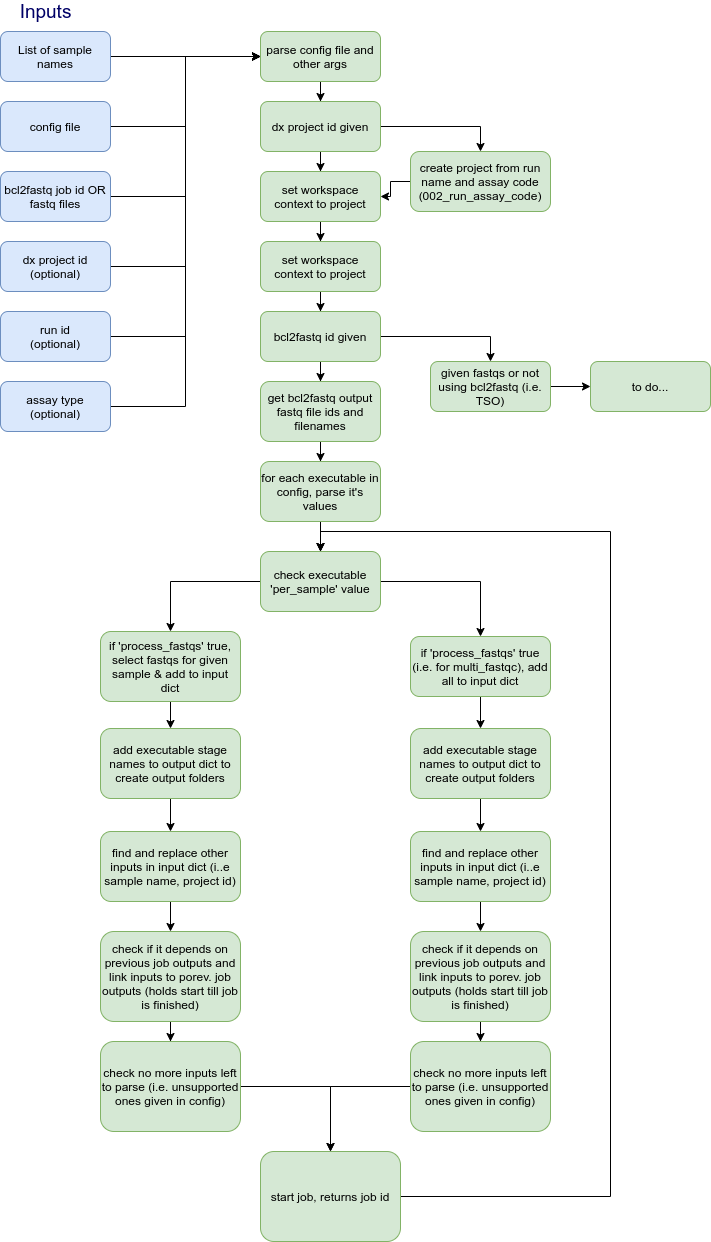

The diagram above was exported from draw.io. Its source (the exported page's mxGraphModel, read from the mxfile embedded in the PNG):
<mxGraphModel dx="957" dy="907" grid="1" gridSize="10" guides="1" tooltips="1" connect="1" arrows="1" fold="1" page="1" pageScale="1" pageWidth="1169" pageHeight="1654" background="#ffffff" math="0" shadow="0">
  <root>
    <mxCell id="0" />
    <mxCell id="1" parent="0" />
    <mxCell id="33" style="edgeStyle=orthogonalEdgeStyle;rounded=0;orthogonalLoop=1;jettySize=auto;html=1;entryX=0;entryY=0.5;entryDx=0;entryDy=0;strokeColor=#000000;" edge="1" parent="1" source="2" target="9">
      <mxGeometry relative="1" as="geometry" />
    </mxCell>
    <mxCell id="2" value="&lt;font color=&quot;#000000&quot;&gt;bcl2fastq job id OR fastq files&lt;/font&gt;" style="rounded=1;whiteSpace=wrap;html=1;fillColor=#dae8fc;strokeColor=#6c8ebf;" parent="1" vertex="1">
      <mxGeometry x="40" y="210" width="110" height="50" as="geometry" />
    </mxCell>
    <mxCell id="18" style="edgeStyle=orthogonalEdgeStyle;rounded=0;orthogonalLoop=1;jettySize=auto;html=1;entryX=0;entryY=0.5;entryDx=0;entryDy=0;strokeColor=#000000;" edge="1" parent="1" source="3" target="9">
      <mxGeometry relative="1" as="geometry" />
    </mxCell>
    <mxCell id="3" value="&lt;font color=&quot;#000000&quot;&gt;List of sample names&lt;/font&gt;&lt;span style=&quot;color: rgba(0 , 0 , 0 , 0) ; font-family: monospace ; font-size: 0px&quot;&gt;%3CmxGraphModel%3E%3Croot%3E%3CmxCell%20id%3D%220%22%2F%3E%3CmxCell%20id%3D%221%22%20parent%3D%220%22%2F%3E%3CmxCell%20id%3D%222%22%20value%3D%22%26lt%3Bfont%20color%3D%26quot%3B%23000000%26quot%3B%26gt%3BFastQs%20for%20all%20samples%26lt%3B%2Ffont%26gt%3B%22%20style%3D%22rounded%3D1%3BwhiteSpace%3Dwrap%3Bhtml%3D1%3BfillColor%3D%23dae8fc%3BstrokeColor%3D%236c8ebf%3B%22%20vertex%3D%221%22%20parent%3D%221%22%3E%3CmxGeometry%20x%3D%22120%22%20y%3D%2250%22%20width%3D%22110%22%20height%3D%2250%22%20as%3D%22geometry%22%2F%3E%3C%2FmxCell%3E%3C%2Froot%3E%3C%2FmxGraphModel%3E&lt;/span&gt;" style="rounded=1;whiteSpace=wrap;html=1;fillColor=#dae8fc;strokeColor=#6c8ebf;" parent="1" vertex="1">
      <mxGeometry x="40" y="70" width="110" height="50" as="geometry" />
    </mxCell>
    <mxCell id="19" style="edgeStyle=orthogonalEdgeStyle;rounded=0;orthogonalLoop=1;jettySize=auto;html=1;entryX=0;entryY=0.5;entryDx=0;entryDy=0;strokeColor=#000000;" edge="1" parent="1" source="4" target="9">
      <mxGeometry relative="1" as="geometry" />
    </mxCell>
    <mxCell id="4" value="&lt;font color=&quot;#000000&quot;&gt;config file&lt;/font&gt;" style="rounded=1;whiteSpace=wrap;html=1;fillColor=#dae8fc;strokeColor=#6c8ebf;" parent="1" vertex="1">
      <mxGeometry x="40" y="140" width="110" height="50" as="geometry" />
    </mxCell>
    <mxCell id="20" style="edgeStyle=orthogonalEdgeStyle;rounded=0;orthogonalLoop=1;jettySize=auto;html=1;entryX=0;entryY=0.5;entryDx=0;entryDy=0;strokeColor=#000000;" edge="1" parent="1" source="6" target="9">
      <mxGeometry relative="1" as="geometry" />
    </mxCell>
    <mxCell id="6" value="&lt;font color=&quot;#000000&quot;&gt;dx project id (optional)&lt;/font&gt;" style="rounded=1;whiteSpace=wrap;html=1;fillColor=#dae8fc;strokeColor=#6c8ebf;" parent="1" vertex="1">
      <mxGeometry x="40" y="280" width="110" height="50" as="geometry" />
    </mxCell>
    <mxCell id="23" style="edgeStyle=orthogonalEdgeStyle;rounded=0;orthogonalLoop=1;jettySize=auto;html=1;entryX=0;entryY=0.5;entryDx=0;entryDy=0;strokeColor=#000000;" edge="1" parent="1" source="7" target="9">
      <mxGeometry relative="1" as="geometry" />
    </mxCell>
    <mxCell id="7" value="&lt;font color=&quot;#000000&quot;&gt;run id&lt;br&gt;&lt;/font&gt;&lt;span style=&quot;color: rgb(0 , 0 , 0)&quot;&gt;(optional)&lt;/span&gt;" style="rounded=1;whiteSpace=wrap;html=1;fillColor=#dae8fc;strokeColor=#6c8ebf;" parent="1" vertex="1">
      <mxGeometry x="40" y="350" width="110" height="50" as="geometry" />
    </mxCell>
    <mxCell id="22" style="edgeStyle=orthogonalEdgeStyle;rounded=0;orthogonalLoop=1;jettySize=auto;html=1;strokeColor=#000000;entryX=0;entryY=0.5;entryDx=0;entryDy=0;" edge="1" parent="1" source="8" target="9">
      <mxGeometry relative="1" as="geometry">
        <mxPoint x="210" y="160" as="targetPoint" />
      </mxGeometry>
    </mxCell>
    <mxCell id="8" value="&lt;font color=&quot;#000000&quot;&gt;assay type&lt;br&gt;&lt;/font&gt;&lt;span style=&quot;color: rgb(0 , 0 , 0)&quot;&gt;(optional)&lt;/span&gt;" style="rounded=1;whiteSpace=wrap;html=1;fillColor=#dae8fc;strokeColor=#6c8ebf;" parent="1" vertex="1">
      <mxGeometry x="40" y="420" width="110" height="50" as="geometry" />
    </mxCell>
    <mxCell id="30" style="edgeStyle=orthogonalEdgeStyle;rounded=0;orthogonalLoop=1;jettySize=auto;html=1;strokeColor=#000000;" edge="1" parent="1" source="9" target="24">
      <mxGeometry relative="1" as="geometry" />
    </mxCell>
    <mxCell id="9" value="&lt;font color=&quot;#000000&quot;&gt;parse config file and other args&lt;/font&gt;" style="rounded=1;whiteSpace=wrap;html=1;fillColor=#d5e8d4;strokeColor=#82b366;" parent="1" vertex="1">
      <mxGeometry x="300" y="70" width="120" height="50" as="geometry" />
    </mxCell>
    <mxCell id="27" style="edgeStyle=orthogonalEdgeStyle;rounded=0;orthogonalLoop=1;jettySize=auto;html=1;entryX=0.5;entryY=0;entryDx=0;entryDy=0;strokeColor=#000000;" edge="1" parent="1" source="24" target="26">
      <mxGeometry relative="1" as="geometry" />
    </mxCell>
    <mxCell id="31" style="edgeStyle=orthogonalEdgeStyle;rounded=0;orthogonalLoop=1;jettySize=auto;html=1;strokeColor=#000000;" edge="1" parent="1" source="24" target="25">
      <mxGeometry relative="1" as="geometry" />
    </mxCell>
    <mxCell id="24" value="&lt;font color=&quot;#000000&quot;&gt;dx project id given&lt;/font&gt;" style="rounded=1;whiteSpace=wrap;html=1;fillColor=#d5e8d4;strokeColor=#82b366;" vertex="1" parent="1">
      <mxGeometry x="300" y="140" width="120" height="50" as="geometry" />
    </mxCell>
    <mxCell id="35" style="edgeStyle=orthogonalEdgeStyle;rounded=0;orthogonalLoop=1;jettySize=auto;html=1;strokeColor=#000000;" edge="1" parent="1" source="25" target="32">
      <mxGeometry relative="1" as="geometry" />
    </mxCell>
    <mxCell id="25" value="&lt;font color=&quot;#000000&quot;&gt;set workspace context to project&lt;/font&gt;" style="rounded=1;whiteSpace=wrap;html=1;fillColor=#d5e8d4;strokeColor=#82b366;" vertex="1" parent="1">
      <mxGeometry x="300" y="210" width="120" height="50" as="geometry" />
    </mxCell>
    <mxCell id="28" style="edgeStyle=orthogonalEdgeStyle;rounded=0;orthogonalLoop=1;jettySize=auto;html=1;entryX=1;entryY=0.5;entryDx=0;entryDy=0;strokeColor=#000000;" edge="1" parent="1" source="26" target="25">
      <mxGeometry relative="1" as="geometry" />
    </mxCell>
    <mxCell id="26" value="&lt;font color=&quot;#000000&quot;&gt;create project from run name and assay code&lt;br&gt;(002_run_assay_code)&lt;br&gt;&lt;/font&gt;" style="rounded=1;whiteSpace=wrap;html=1;fillColor=#d5e8d4;strokeColor=#82b366;" vertex="1" parent="1">
      <mxGeometry x="450" y="190" width="140" height="60" as="geometry" />
    </mxCell>
    <mxCell id="38" style="edgeStyle=orthogonalEdgeStyle;rounded=0;orthogonalLoop=1;jettySize=auto;html=1;entryX=0.5;entryY=0;entryDx=0;entryDy=0;strokeColor=#000000;" edge="1" parent="1" source="32" target="34">
      <mxGeometry relative="1" as="geometry" />
    </mxCell>
    <mxCell id="32" value="&lt;font color=&quot;#000000&quot;&gt;set workspace context to project&lt;/font&gt;" style="rounded=1;whiteSpace=wrap;html=1;fillColor=#d5e8d4;strokeColor=#82b366;" vertex="1" parent="1">
      <mxGeometry x="300" y="280" width="120" height="50" as="geometry" />
    </mxCell>
    <mxCell id="37" style="edgeStyle=orthogonalEdgeStyle;rounded=0;orthogonalLoop=1;jettySize=auto;html=1;strokeColor=#000000;" edge="1" parent="1" source="34" target="36">
      <mxGeometry relative="1" as="geometry" />
    </mxCell>
    <mxCell id="40" style="edgeStyle=orthogonalEdgeStyle;rounded=0;orthogonalLoop=1;jettySize=auto;html=1;entryX=0.5;entryY=0;entryDx=0;entryDy=0;strokeColor=#000000;" edge="1" parent="1" source="34" target="39">
      <mxGeometry relative="1" as="geometry" />
    </mxCell>
    <mxCell id="34" value="&lt;font color=&quot;#000000&quot;&gt;bcl2fastq id given&lt;/font&gt;" style="rounded=1;whiteSpace=wrap;html=1;fillColor=#d5e8d4;strokeColor=#82b366;" vertex="1" parent="1">
      <mxGeometry x="300" y="350" width="120" height="50" as="geometry" />
    </mxCell>
    <mxCell id="70" style="edgeStyle=orthogonalEdgeStyle;rounded=0;orthogonalLoop=1;jettySize=auto;html=1;entryX=0.5;entryY=0;entryDx=0;entryDy=0;strokeColor=#000000;" edge="1" parent="1" source="36" target="43">
      <mxGeometry relative="1" as="geometry" />
    </mxCell>
    <mxCell id="36" value="&lt;font color=&quot;#000000&quot;&gt;get bcl2fastq output fastq file ids and filenames&lt;/font&gt;" style="rounded=1;whiteSpace=wrap;html=1;fillColor=#d5e8d4;strokeColor=#82b366;" vertex="1" parent="1">
      <mxGeometry x="300" y="420" width="120" height="60" as="geometry" />
    </mxCell>
    <mxCell id="42" value="" style="edgeStyle=orthogonalEdgeStyle;rounded=0;orthogonalLoop=1;jettySize=auto;html=1;strokeColor=#000000;" edge="1" parent="1" source="39" target="41">
      <mxGeometry relative="1" as="geometry" />
    </mxCell>
    <mxCell id="39" value="&lt;font color=&quot;#000000&quot;&gt;given fastqs or not using bcl2fastq (i.e. TSO)&lt;/font&gt;" style="rounded=1;whiteSpace=wrap;html=1;fillColor=#d5e8d4;strokeColor=#82b366;" vertex="1" parent="1">
      <mxGeometry x="470" y="400" width="120" height="50" as="geometry" />
    </mxCell>
    <mxCell id="41" value="&lt;font color=&quot;#000000&quot;&gt;to do...&lt;/font&gt;" style="rounded=1;whiteSpace=wrap;html=1;fillColor=#d5e8d4;strokeColor=#82b366;" vertex="1" parent="1">
      <mxGeometry x="630" y="400" width="120" height="50" as="geometry" />
    </mxCell>
    <mxCell id="71" style="edgeStyle=orthogonalEdgeStyle;rounded=0;orthogonalLoop=1;jettySize=auto;html=1;strokeColor=#000000;" edge="1" parent="1" target="44">
      <mxGeometry relative="1" as="geometry">
        <mxPoint x="360" y="570" as="sourcePoint" />
      </mxGeometry>
    </mxCell>
    <mxCell id="73" style="edgeStyle=orthogonalEdgeStyle;rounded=0;orthogonalLoop=1;jettySize=auto;html=1;entryX=0.5;entryY=0;entryDx=0;entryDy=0;strokeColor=#000000;" edge="1" parent="1" source="43" target="44">
      <mxGeometry relative="1" as="geometry" />
    </mxCell>
    <mxCell id="43" value="&lt;font color=&quot;#000000&quot;&gt;for each executable in config, parse it's values&lt;/font&gt;" style="rounded=1;whiteSpace=wrap;html=1;fillColor=#d5e8d4;strokeColor=#82b366;" vertex="1" parent="1">
      <mxGeometry x="300" y="500" width="120" height="60" as="geometry" />
    </mxCell>
    <mxCell id="48" style="edgeStyle=orthogonalEdgeStyle;rounded=0;orthogonalLoop=1;jettySize=auto;html=1;entryX=0.5;entryY=0;entryDx=0;entryDy=0;strokeColor=#000000;" edge="1" parent="1" source="44" target="47">
      <mxGeometry relative="1" as="geometry" />
    </mxCell>
    <mxCell id="49" style="edgeStyle=orthogonalEdgeStyle;rounded=0;orthogonalLoop=1;jettySize=auto;html=1;entryX=0.5;entryY=0;entryDx=0;entryDy=0;strokeColor=#000000;" edge="1" parent="1" source="44" target="46">
      <mxGeometry relative="1" as="geometry" />
    </mxCell>
    <mxCell id="44" value="&lt;font color=&quot;#000000&quot;&gt;check executable 'per_sample' value&lt;/font&gt;" style="rounded=1;whiteSpace=wrap;html=1;fillColor=#d5e8d4;strokeColor=#82b366;" vertex="1" parent="1">
      <mxGeometry x="300" y="590" width="120" height="60" as="geometry" />
    </mxCell>
    <mxCell id="61" value="" style="edgeStyle=orthogonalEdgeStyle;rounded=0;orthogonalLoop=1;jettySize=auto;html=1;strokeColor=#000000;" edge="1" parent="1" source="46" target="57">
      <mxGeometry relative="1" as="geometry" />
    </mxCell>
    <mxCell id="46" value="&lt;font color=&quot;#000000&quot;&gt;if 'process_fastqs' true (i.e. for multi_fastqc), add all to input dict&lt;/font&gt;" style="rounded=1;whiteSpace=wrap;html=1;fillColor=#d5e8d4;strokeColor=#82b366;" vertex="1" parent="1">
      <mxGeometry x="450" y="675" width="140" height="60" as="geometry" />
    </mxCell>
    <mxCell id="52" value="" style="edgeStyle=orthogonalEdgeStyle;rounded=0;orthogonalLoop=1;jettySize=auto;html=1;strokeColor=#000000;" edge="1" parent="1" source="47" target="50">
      <mxGeometry relative="1" as="geometry" />
    </mxCell>
    <mxCell id="47" value="&lt;font color=&quot;#000000&quot;&gt;if 'process_fastqs' true, select fastqs for given sample &amp;amp; add to input dict&lt;/font&gt;" style="rounded=1;whiteSpace=wrap;html=1;fillColor=#d5e8d4;strokeColor=#82b366;" vertex="1" parent="1">
      <mxGeometry x="140" y="670" width="140" height="70" as="geometry" />
    </mxCell>
    <mxCell id="53" value="" style="edgeStyle=orthogonalEdgeStyle;rounded=0;orthogonalLoop=1;jettySize=auto;html=1;strokeColor=#000000;" edge="1" parent="1" source="50" target="51">
      <mxGeometry relative="1" as="geometry" />
    </mxCell>
    <mxCell id="50" value="&lt;font color=&quot;#000000&quot;&gt;add executable stage names to output dict to create output folders&lt;/font&gt;" style="rounded=1;whiteSpace=wrap;html=1;fillColor=#d5e8d4;strokeColor=#82b366;" vertex="1" parent="1">
      <mxGeometry x="140" y="767" width="140" height="70" as="geometry" />
    </mxCell>
    <mxCell id="65" value="" style="edgeStyle=orthogonalEdgeStyle;rounded=0;orthogonalLoop=1;jettySize=auto;html=1;strokeColor=#000000;" edge="1" parent="1" source="51" target="54">
      <mxGeometry relative="1" as="geometry" />
    </mxCell>
    <mxCell id="51" value="&lt;font color=&quot;#000000&quot;&gt;find and replace other inputs in input dict (i..e sample name, project id)&lt;/font&gt;" style="rounded=1;whiteSpace=wrap;html=1;fillColor=#d5e8d4;strokeColor=#82b366;" vertex="1" parent="1">
      <mxGeometry x="140" y="870" width="140" height="70" as="geometry" />
    </mxCell>
    <mxCell id="64" value="" style="edgeStyle=orthogonalEdgeStyle;rounded=0;orthogonalLoop=1;jettySize=auto;html=1;strokeColor=#000000;" edge="1" parent="1" source="54" target="55">
      <mxGeometry relative="1" as="geometry" />
    </mxCell>
    <mxCell id="54" value="&lt;font color=&quot;#000000&quot;&gt;check if it depends on previous job outputs and link inputs to porev. job outputs (holds start till job is finished)&lt;/font&gt;" style="rounded=1;whiteSpace=wrap;html=1;fillColor=#d5e8d4;strokeColor=#82b366;" vertex="1" parent="1">
      <mxGeometry x="140" y="970" width="140" height="90" as="geometry" />
    </mxCell>
    <mxCell id="67" style="edgeStyle=orthogonalEdgeStyle;rounded=0;orthogonalLoop=1;jettySize=auto;html=1;entryX=0.5;entryY=0;entryDx=0;entryDy=0;strokeColor=#000000;" edge="1" parent="1" source="55" target="66">
      <mxGeometry relative="1" as="geometry" />
    </mxCell>
    <mxCell id="55" value="&lt;font color=&quot;#000000&quot;&gt;check no more inputs left to parse (i.e. unsupported ones given in config)&lt;/font&gt;" style="rounded=1;whiteSpace=wrap;html=1;fillColor=#d5e8d4;strokeColor=#82b366;" vertex="1" parent="1">
      <mxGeometry x="140" y="1080" width="140" height="90" as="geometry" />
    </mxCell>
    <mxCell id="56" value="" style="edgeStyle=orthogonalEdgeStyle;rounded=0;orthogonalLoop=1;jettySize=auto;html=1;strokeColor=#000000;" edge="1" parent="1" source="57" target="58">
      <mxGeometry relative="1" as="geometry" />
    </mxCell>
    <mxCell id="57" value="&lt;font color=&quot;#000000&quot;&gt;add executable stage names to output dict to create output folders&lt;/font&gt;" style="rounded=1;whiteSpace=wrap;html=1;fillColor=#d5e8d4;strokeColor=#82b366;" vertex="1" parent="1">
      <mxGeometry x="450" y="767" width="140" height="70" as="geometry" />
    </mxCell>
    <mxCell id="62" value="" style="edgeStyle=orthogonalEdgeStyle;rounded=0;orthogonalLoop=1;jettySize=auto;html=1;strokeColor=#000000;" edge="1" parent="1" source="58" target="59">
      <mxGeometry relative="1" as="geometry" />
    </mxCell>
    <mxCell id="58" value="&lt;font color=&quot;#000000&quot;&gt;find and replace other inputs in input dict (i..e sample name, project id)&lt;/font&gt;" style="rounded=1;whiteSpace=wrap;html=1;fillColor=#d5e8d4;strokeColor=#82b366;" vertex="1" parent="1">
      <mxGeometry x="450" y="870" width="140" height="70" as="geometry" />
    </mxCell>
    <mxCell id="63" value="" style="edgeStyle=orthogonalEdgeStyle;rounded=0;orthogonalLoop=1;jettySize=auto;html=1;strokeColor=#000000;" edge="1" parent="1" source="59" target="60">
      <mxGeometry relative="1" as="geometry" />
    </mxCell>
    <mxCell id="59" value="&lt;font color=&quot;#000000&quot;&gt;check if it depends on previous job outputs and link inputs to porev. job outputs (holds start till job is finished)&lt;/font&gt;" style="rounded=1;whiteSpace=wrap;html=1;fillColor=#d5e8d4;strokeColor=#82b366;" vertex="1" parent="1">
      <mxGeometry x="450" y="970" width="140" height="90" as="geometry" />
    </mxCell>
    <mxCell id="68" style="edgeStyle=orthogonalEdgeStyle;rounded=0;orthogonalLoop=1;jettySize=auto;html=1;strokeColor=#000000;" edge="1" parent="1" source="60" target="66">
      <mxGeometry relative="1" as="geometry" />
    </mxCell>
    <mxCell id="60" value="&lt;font color=&quot;#000000&quot;&gt;check no more inputs left to parse (i.e. unsupported ones given in config)&lt;/font&gt;" style="rounded=1;whiteSpace=wrap;html=1;fillColor=#d5e8d4;strokeColor=#82b366;" vertex="1" parent="1">
      <mxGeometry x="450" y="1080" width="140" height="90" as="geometry" />
    </mxCell>
    <mxCell id="72" style="edgeStyle=orthogonalEdgeStyle;rounded=0;orthogonalLoop=1;jettySize=auto;html=1;entryX=0.5;entryY=0;entryDx=0;entryDy=0;strokeColor=#000000;" edge="1" parent="1" source="66" target="44">
      <mxGeometry relative="1" as="geometry">
        <Array as="points">
          <mxPoint x="650" y="1235" />
          <mxPoint x="650" y="570" />
          <mxPoint x="360" y="570" />
        </Array>
      </mxGeometry>
    </mxCell>
    <mxCell id="66" value="&lt;font color=&quot;#000000&quot;&gt;start job, returns job id&lt;/font&gt;" style="rounded=1;whiteSpace=wrap;html=1;fillColor=#d5e8d4;strokeColor=#82b366;" vertex="1" parent="1">
      <mxGeometry x="300" y="1190" width="140" height="90" as="geometry" />
    </mxCell>
    <mxCell id="74" value="&lt;font color=&quot;#000066&quot; style=&quot;font-size: 19px&quot;&gt;Inputs&lt;/font&gt;" style="text;html=1;align=center;verticalAlign=middle;resizable=0;points=[];autosize=1;strokeColor=none;" vertex="1" parent="1">
      <mxGeometry x="50" y="40" width="70" height="20" as="geometry" />
    </mxCell>
  </root>
</mxGraphModel>